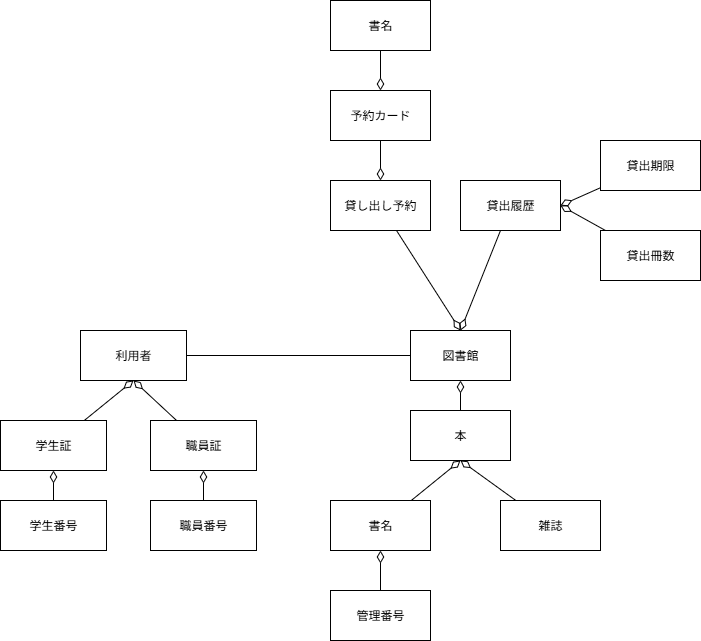

The diagram above was exported from draw.io. Its source (the exported page's mxGraphModel, read from the mxfile embedded in the PNG):
<mxGraphModel dx="1869" dy="562" grid="1" gridSize="10" guides="1" tooltips="1" connect="1" arrows="1" fold="1" page="1" pageScale="1" pageWidth="827" pageHeight="1169" math="0" shadow="0">
  <root>
    <mxCell id="0" />
    <mxCell id="1" parent="0" />
    <mxCell id="Qc9t1gy3dPVyNWukr3Cn-36" style="edgeStyle=none;rounded=0;orthogonalLoop=1;jettySize=auto;html=1;entryX=0;entryY=0.5;entryDx=0;entryDy=0;endArrow=none;endFill=0;" edge="1" parent="1" source="Qc9t1gy3dPVyNWukr3Cn-1" target="Qc9t1gy3dPVyNWukr3Cn-15">
      <mxGeometry relative="1" as="geometry" />
    </mxCell>
    <mxCell id="Qc9t1gy3dPVyNWukr3Cn-1" value="利用者" style="rounded=0;whiteSpace=wrap;html=1;" vertex="1" parent="1">
      <mxGeometry x="-370" y="420" width="106" height="50" as="geometry" />
    </mxCell>
    <mxCell id="Qc9t1gy3dPVyNWukr3Cn-8" style="edgeStyle=none;rounded=0;orthogonalLoop=1;jettySize=auto;html=1;entryX=0.5;entryY=1;entryDx=0;entryDy=0;endArrow=diamondThin;endFill=0;endSize=10;" edge="1" parent="1" source="Qc9t1gy3dPVyNWukr3Cn-2" target="Qc9t1gy3dPVyNWukr3Cn-1">
      <mxGeometry relative="1" as="geometry" />
    </mxCell>
    <mxCell id="Qc9t1gy3dPVyNWukr3Cn-2" value="学生証" style="rounded=0;whiteSpace=wrap;html=1;" vertex="1" parent="1">
      <mxGeometry x="-450" y="510" width="106" height="50" as="geometry" />
    </mxCell>
    <mxCell id="Qc9t1gy3dPVyNWukr3Cn-9" style="edgeStyle=none;rounded=0;orthogonalLoop=1;jettySize=auto;html=1;entryX=0.5;entryY=1;entryDx=0;entryDy=0;endArrow=diamondThin;endFill=0;endSize=10;" edge="1" parent="1" source="Qc9t1gy3dPVyNWukr3Cn-3" target="Qc9t1gy3dPVyNWukr3Cn-1">
      <mxGeometry relative="1" as="geometry" />
    </mxCell>
    <mxCell id="Qc9t1gy3dPVyNWukr3Cn-3" value="職員証" style="rounded=0;whiteSpace=wrap;html=1;" vertex="1" parent="1">
      <mxGeometry x="-300" y="510" width="106" height="50" as="geometry" />
    </mxCell>
    <mxCell id="Qc9t1gy3dPVyNWukr3Cn-6" style="edgeStyle=none;rounded=0;orthogonalLoop=1;jettySize=auto;html=1;entryX=0.5;entryY=1;entryDx=0;entryDy=0;endArrow=diamondThin;endFill=0;endSize=10;" edge="1" parent="1" source="Qc9t1gy3dPVyNWukr3Cn-4" target="Qc9t1gy3dPVyNWukr3Cn-2">
      <mxGeometry relative="1" as="geometry" />
    </mxCell>
    <mxCell id="Qc9t1gy3dPVyNWukr3Cn-4" value="学生番号" style="rounded=0;whiteSpace=wrap;html=1;" vertex="1" parent="1">
      <mxGeometry x="-450" y="590" width="106" height="50" as="geometry" />
    </mxCell>
    <mxCell id="Qc9t1gy3dPVyNWukr3Cn-7" style="edgeStyle=none;rounded=0;orthogonalLoop=1;jettySize=auto;html=1;entryX=0.5;entryY=1;entryDx=0;entryDy=0;endArrow=diamondThin;endFill=0;endSize=10;" edge="1" parent="1" source="Qc9t1gy3dPVyNWukr3Cn-5" target="Qc9t1gy3dPVyNWukr3Cn-3">
      <mxGeometry relative="1" as="geometry" />
    </mxCell>
    <mxCell id="Qc9t1gy3dPVyNWukr3Cn-5" value="職員番号" style="rounded=0;whiteSpace=wrap;html=1;" vertex="1" parent="1">
      <mxGeometry x="-300" y="590" width="106" height="50" as="geometry" />
    </mxCell>
    <mxCell id="Qc9t1gy3dPVyNWukr3Cn-35" style="edgeStyle=none;rounded=0;orthogonalLoop=1;jettySize=auto;html=1;entryX=0.5;entryY=0;entryDx=0;entryDy=0;endSize=10;endArrow=diamondThin;endFill=0;" edge="1" parent="1" source="Qc9t1gy3dPVyNWukr3Cn-10" target="Qc9t1gy3dPVyNWukr3Cn-15">
      <mxGeometry relative="1" as="geometry" />
    </mxCell>
    <mxCell id="Qc9t1gy3dPVyNWukr3Cn-10" value="貸し出し予約" style="rounded=0;whiteSpace=wrap;html=1;" vertex="1" parent="1">
      <mxGeometry x="-120" y="270" width="100" height="50" as="geometry" />
    </mxCell>
    <mxCell id="Qc9t1gy3dPVyNWukr3Cn-13" style="edgeStyle=none;rounded=0;orthogonalLoop=1;jettySize=auto;html=1;entryX=0.5;entryY=0;entryDx=0;entryDy=0;endArrow=diamondThin;endFill=0;endSize=10;" edge="1" parent="1" source="Qc9t1gy3dPVyNWukr3Cn-11" target="Qc9t1gy3dPVyNWukr3Cn-10">
      <mxGeometry relative="1" as="geometry" />
    </mxCell>
    <mxCell id="Qc9t1gy3dPVyNWukr3Cn-11" value="予約カード" style="rounded=0;whiteSpace=wrap;html=1;" vertex="1" parent="1">
      <mxGeometry x="-120" y="180" width="100" height="50" as="geometry" />
    </mxCell>
    <mxCell id="Qc9t1gy3dPVyNWukr3Cn-14" style="edgeStyle=none;rounded=0;orthogonalLoop=1;jettySize=auto;html=1;entryX=0.5;entryY=0;entryDx=0;entryDy=0;endArrow=diamondThin;endFill=0;endSize=10;" edge="1" parent="1" source="Qc9t1gy3dPVyNWukr3Cn-12" target="Qc9t1gy3dPVyNWukr3Cn-11">
      <mxGeometry relative="1" as="geometry" />
    </mxCell>
    <mxCell id="Qc9t1gy3dPVyNWukr3Cn-12" value="書名" style="rounded=0;whiteSpace=wrap;html=1;" vertex="1" parent="1">
      <mxGeometry x="-120" y="90" width="100" height="50" as="geometry" />
    </mxCell>
    <mxCell id="Qc9t1gy3dPVyNWukr3Cn-15" value="図書館" style="rounded=0;whiteSpace=wrap;html=1;" vertex="1" parent="1">
      <mxGeometry x="-40" y="420" width="100" height="50" as="geometry" />
    </mxCell>
    <mxCell id="Qc9t1gy3dPVyNWukr3Cn-16" style="edgeStyle=none;rounded=0;orthogonalLoop=1;jettySize=auto;html=1;entryX=0.5;entryY=1;entryDx=0;entryDy=0;endArrow=diamondThin;endFill=0;endSize=10;" edge="1" source="Qc9t1gy3dPVyNWukr3Cn-17" target="Qc9t1gy3dPVyNWukr3Cn-15" parent="1">
      <mxGeometry relative="1" as="geometry" />
    </mxCell>
    <mxCell id="Qc9t1gy3dPVyNWukr3Cn-17" value="本" style="rounded=0;whiteSpace=wrap;html=1;" vertex="1" parent="1">
      <mxGeometry x="-40" y="500" width="100" height="50" as="geometry" />
    </mxCell>
    <mxCell id="Qc9t1gy3dPVyNWukr3Cn-18" style="edgeStyle=none;rounded=0;orthogonalLoop=1;jettySize=auto;html=1;entryX=0.5;entryY=1;entryDx=0;entryDy=0;endArrow=diamondThin;endFill=0;endSize=10;" edge="1" source="Qc9t1gy3dPVyNWukr3Cn-19" target="Qc9t1gy3dPVyNWukr3Cn-17" parent="1">
      <mxGeometry relative="1" as="geometry" />
    </mxCell>
    <mxCell id="Qc9t1gy3dPVyNWukr3Cn-19" value="書名" style="rounded=0;whiteSpace=wrap;html=1;" vertex="1" parent="1">
      <mxGeometry x="-120" y="590" width="100" height="50" as="geometry" />
    </mxCell>
    <mxCell id="Qc9t1gy3dPVyNWukr3Cn-23" style="edgeStyle=none;rounded=0;orthogonalLoop=1;jettySize=auto;html=1;entryX=0.5;entryY=1;entryDx=0;entryDy=0;endArrow=diamondThin;endFill=0;endSize=10;" edge="1" parent="1" source="Qc9t1gy3dPVyNWukr3Cn-22" target="Qc9t1gy3dPVyNWukr3Cn-17">
      <mxGeometry relative="1" as="geometry" />
    </mxCell>
    <mxCell id="Qc9t1gy3dPVyNWukr3Cn-22" value="雑誌" style="rounded=0;whiteSpace=wrap;html=1;" vertex="1" parent="1">
      <mxGeometry x="50" y="590" width="100" height="50" as="geometry" />
    </mxCell>
    <mxCell id="Qc9t1gy3dPVyNWukr3Cn-27" style="edgeStyle=none;rounded=0;orthogonalLoop=1;jettySize=auto;html=1;entryX=0.5;entryY=1;entryDx=0;entryDy=0;endSize=10;endArrow=diamondThin;endFill=0;" edge="1" parent="1" source="Qc9t1gy3dPVyNWukr3Cn-26" target="Qc9t1gy3dPVyNWukr3Cn-19">
      <mxGeometry relative="1" as="geometry" />
    </mxCell>
    <mxCell id="Qc9t1gy3dPVyNWukr3Cn-26" value="管理番号" style="rounded=0;whiteSpace=wrap;html=1;" vertex="1" parent="1">
      <mxGeometry x="-120" y="680" width="100" height="50" as="geometry" />
    </mxCell>
    <mxCell id="Qc9t1gy3dPVyNWukr3Cn-34" style="edgeStyle=none;rounded=0;orthogonalLoop=1;jettySize=auto;html=1;entryX=0.5;entryY=0;entryDx=0;entryDy=0;endSize=10;endArrow=diamondThin;endFill=0;" edge="1" parent="1" source="Qc9t1gy3dPVyNWukr3Cn-28" target="Qc9t1gy3dPVyNWukr3Cn-15">
      <mxGeometry relative="1" as="geometry" />
    </mxCell>
    <mxCell id="Qc9t1gy3dPVyNWukr3Cn-28" value="貸出履歴" style="rounded=0;whiteSpace=wrap;html=1;" vertex="1" parent="1">
      <mxGeometry x="10" y="270" width="100" height="50" as="geometry" />
    </mxCell>
    <mxCell id="Qc9t1gy3dPVyNWukr3Cn-32" style="edgeStyle=none;rounded=0;orthogonalLoop=1;jettySize=auto;html=1;entryX=1;entryY=0.5;entryDx=0;entryDy=0;endSize=10;endArrow=diamondThin;endFill=0;" edge="1" parent="1" source="Qc9t1gy3dPVyNWukr3Cn-29" target="Qc9t1gy3dPVyNWukr3Cn-28">
      <mxGeometry relative="1" as="geometry">
        <mxPoint x="110" y="300" as="targetPoint" />
      </mxGeometry>
    </mxCell>
    <mxCell id="Qc9t1gy3dPVyNWukr3Cn-29" value="貸出冊数" style="rounded=0;whiteSpace=wrap;html=1;" vertex="1" parent="1">
      <mxGeometry x="150" y="320" width="100" height="50" as="geometry" />
    </mxCell>
    <mxCell id="Qc9t1gy3dPVyNWukr3Cn-31" style="edgeStyle=none;rounded=0;orthogonalLoop=1;jettySize=auto;html=1;entryX=1;entryY=0.5;entryDx=0;entryDy=0;endArrow=diamondThin;endFill=0;endSize=10;" edge="1" parent="1" source="Qc9t1gy3dPVyNWukr3Cn-30" target="Qc9t1gy3dPVyNWukr3Cn-28">
      <mxGeometry relative="1" as="geometry" />
    </mxCell>
    <mxCell id="Qc9t1gy3dPVyNWukr3Cn-30" value="貸出期限" style="rounded=0;whiteSpace=wrap;html=1;" vertex="1" parent="1">
      <mxGeometry x="150" y="230" width="100" height="50" as="geometry" />
    </mxCell>
  </root>
</mxGraphModel>